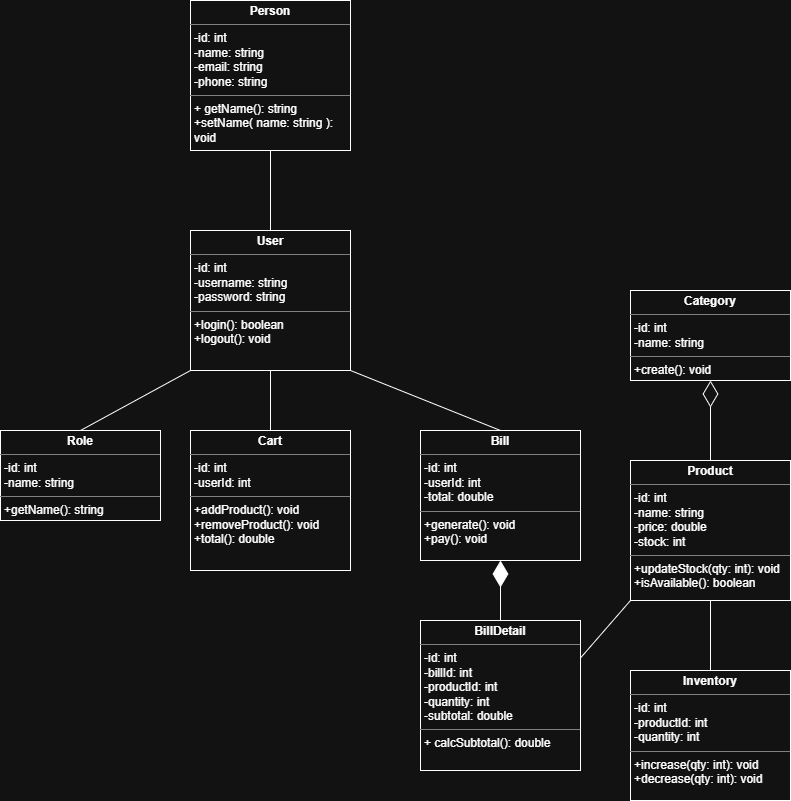

The diagram above was exported from draw.io. Its source (the exported page's mxGraphModel, read from the mxfile embedded in the PNG):
<mxGraphModel dx="1379" dy="835" grid="1" gridSize="10" guides="1" tooltips="1" connect="1" arrows="1" fold="1" page="1" pageScale="1" pageWidth="827" pageHeight="1169" math="0" shadow="0">
  <root>
    <mxCell id="0" />
    <mxCell id="1" parent="0" />
    <mxCell id="tSfIwuxBzPsb6do--HT3-1" parent="1" style="verticalAlign=top;align=left;overflow=fill;html=1;whiteSpace=wrap;" value="&lt;p style=&quot;margin:0px;margin-top:4px;text-align:center;&quot;&gt;&lt;b&gt;Person&lt;/b&gt;&lt;/p&gt;&lt;hr size=&quot;1&quot; style=&quot;border-style:solid;&quot;&gt;&lt;p style=&quot;margin:0px;margin-left:4px;&quot;&gt;-id: int&lt;/p&gt;&lt;p style=&quot;margin:0px;margin-left:4px;&quot;&gt;-name: string&lt;/p&gt;&lt;p style=&quot;margin:0px;margin-left:4px;&quot;&gt;-email: string&lt;/p&gt;&lt;p style=&quot;margin:0px;margin-left:4px;&quot;&gt;-phone: string&lt;/p&gt;&lt;hr size=&quot;1&quot; style=&quot;border-style:solid;&quot;&gt;&lt;p style=&quot;margin:0px;margin-left:4px;&quot;&gt;+ getName(): string&amp;nbsp;&lt;/p&gt;&lt;p style=&quot;margin:0px;margin-left:4px;&quot;&gt;+setName( name: string ): void&lt;/p&gt;" vertex="1">
      <mxGeometry height="150" width="160" x="200" y="80" as="geometry" />
    </mxCell>
    <mxCell id="tSfIwuxBzPsb6do--HT3-2" parent="1" style="verticalAlign=top;align=left;overflow=fill;html=1;whiteSpace=wrap;" value="&lt;p style=&quot;margin:0px;margin-top:4px;text-align:center;&quot;&gt;&lt;b&gt;User&lt;/b&gt;&lt;/p&gt;&lt;hr size=&quot;1&quot; style=&quot;border-style:solid;&quot;&gt;&lt;p style=&quot;margin:0px;margin-left:4px;&quot;&gt;-id: int&lt;/p&gt;&lt;p style=&quot;margin:0px;margin-left:4px;&quot;&gt;-username: string&amp;nbsp;&lt;/p&gt;&lt;p style=&quot;margin:0px;margin-left:4px;&quot;&gt;-password: string&lt;/p&gt;&lt;hr size=&quot;1&quot; style=&quot;border-style:solid;&quot;&gt;&lt;p style=&quot;margin:0px;margin-left:4px;&quot;&gt;+login(): boolean&lt;/p&gt;&lt;p style=&quot;margin:0px;margin-left:4px;&quot;&gt;+logout(): void&lt;/p&gt;" vertex="1">
      <mxGeometry height="140" width="160" x="200" y="310" as="geometry" />
    </mxCell>
    <mxCell id="tSfIwuxBzPsb6do--HT3-3" parent="1" style="verticalAlign=top;align=left;overflow=fill;html=1;whiteSpace=wrap;" value="&lt;p style=&quot;margin:0px;margin-top:4px;text-align:center;&quot;&gt;&lt;b&gt;Role&lt;/b&gt;&lt;/p&gt;&lt;hr size=&quot;1&quot; style=&quot;border-style:solid;&quot;&gt;&lt;p style=&quot;margin:0px;margin-left:4px;&quot;&gt;-id: int&lt;/p&gt;&lt;p style=&quot;margin:0px;margin-left:4px;&quot;&gt;-name: string&lt;/p&gt;&lt;hr size=&quot;1&quot; style=&quot;border-style:solid;&quot;&gt;&lt;p style=&quot;margin:0px;margin-left:4px;&quot;&gt;+getName(): string&lt;/p&gt;" vertex="1">
      <mxGeometry height="90" width="160" x="10" y="510" as="geometry" />
    </mxCell>
    <mxCell id="tSfIwuxBzPsb6do--HT3-4" parent="1" style="verticalAlign=top;align=left;overflow=fill;html=1;whiteSpace=wrap;" value="&lt;p style=&quot;margin:0px;margin-top:4px;text-align:center;&quot;&gt;&lt;b&gt;Cart&lt;/b&gt;&lt;/p&gt;&lt;hr size=&quot;1&quot; style=&quot;border-style:solid;&quot;&gt;&lt;p style=&quot;margin:0px;margin-left:4px;&quot;&gt;-id: int&lt;/p&gt;&lt;p style=&quot;margin:0px;margin-left:4px;&quot;&gt;-userId: int&lt;/p&gt;&lt;hr size=&quot;1&quot; style=&quot;border-style:solid;&quot;&gt;&lt;p style=&quot;margin:0px;margin-left:4px;&quot;&gt;+addProduct(): void&lt;/p&gt;&lt;p style=&quot;margin:0px;margin-left:4px;&quot;&gt;+removeProduct(): void&lt;/p&gt;&lt;p style=&quot;margin:0px;margin-left:4px;&quot;&gt;+total(): double&lt;/p&gt;" vertex="1">
      <mxGeometry height="140" width="160" x="200" y="510" as="geometry" />
    </mxCell>
    <mxCell id="tSfIwuxBzPsb6do--HT3-6" parent="1" style="verticalAlign=top;align=left;overflow=fill;html=1;whiteSpace=wrap;" value="&lt;p style=&quot;margin:0px;margin-top:4px;text-align:center;&quot;&gt;&lt;b&gt;Bill&lt;/b&gt;&lt;/p&gt;&lt;hr size=&quot;1&quot; style=&quot;border-style:solid;&quot;&gt;&lt;p style=&quot;margin:0px;margin-left:4px;&quot;&gt;-id: int&lt;/p&gt;&lt;p style=&quot;margin:0px;margin-left:4px;&quot;&gt;-userId: int&lt;/p&gt;&lt;p style=&quot;margin:0px;margin-left:4px;&quot;&gt;-total: double&lt;/p&gt;&lt;hr size=&quot;1&quot; style=&quot;border-style:solid;&quot;&gt;&lt;p style=&quot;margin:0px;margin-left:4px;&quot;&gt;+generate(): void&lt;/p&gt;&lt;p style=&quot;margin:0px;margin-left:4px;&quot;&gt;+pay(): void&lt;/p&gt;" vertex="1">
      <mxGeometry height="130" width="160" x="430" y="510" as="geometry" />
    </mxCell>
    <mxCell id="tSfIwuxBzPsb6do--HT3-7" parent="1" style="verticalAlign=top;align=left;overflow=fill;html=1;whiteSpace=wrap;" value="&lt;p style=&quot;margin:0px;margin-top:4px;text-align:center;&quot;&gt;&lt;b&gt;Product&lt;/b&gt;&lt;/p&gt;&lt;hr size=&quot;1&quot; style=&quot;border-style:solid;&quot;&gt;&lt;p style=&quot;margin:0px;margin-left:4px;&quot;&gt;-id: int&lt;/p&gt;&lt;p style=&quot;margin:0px;margin-left:4px;&quot;&gt;-name: string&lt;/p&gt;&lt;p style=&quot;margin:0px;margin-left:4px;&quot;&gt;-price: double&lt;/p&gt;&lt;p style=&quot;margin:0px;margin-left:4px;&quot;&gt;-stock: int&lt;/p&gt;&lt;hr size=&quot;1&quot; style=&quot;border-style:solid;&quot;&gt;&lt;p style=&quot;margin:0px;margin-left:4px;&quot;&gt;+updateStock(qty: int): void&lt;/p&gt;&lt;p style=&quot;margin:0px;margin-left:4px;&quot;&gt;+isAvailable(): boolean&lt;/p&gt;" vertex="1">
      <mxGeometry height="140" width="160" x="640" y="540" as="geometry" />
    </mxCell>
    <mxCell id="tSfIwuxBzPsb6do--HT3-8" parent="1" style="verticalAlign=top;align=left;overflow=fill;html=1;whiteSpace=wrap;" value="&lt;p style=&quot;margin:0px;margin-top:4px;text-align:center;&quot;&gt;&lt;b&gt;Category&lt;/b&gt;&lt;/p&gt;&lt;hr size=&quot;1&quot; style=&quot;border-style:solid;&quot;&gt;&lt;p style=&quot;margin:0px;margin-left:4px;&quot;&gt;-id: int&lt;/p&gt;&lt;p style=&quot;margin:0px;margin-left:4px;&quot;&gt;-name: string&lt;/p&gt;&lt;hr size=&quot;1&quot; style=&quot;border-style:solid;&quot;&gt;&lt;p style=&quot;margin:0px;margin-left:4px;&quot;&gt;+create(): void&lt;/p&gt;" vertex="1">
      <mxGeometry height="90" width="160" x="640" y="370" as="geometry" />
    </mxCell>
    <mxCell id="tSfIwuxBzPsb6do--HT3-9" parent="1" style="verticalAlign=top;align=left;overflow=fill;html=1;whiteSpace=wrap;" value="&lt;p style=&quot;margin:0px;margin-top:4px;text-align:center;&quot;&gt;&lt;b&gt;Inventory&lt;/b&gt;&lt;/p&gt;&lt;hr size=&quot;1&quot; style=&quot;border-style:solid;&quot;&gt;&lt;p style=&quot;margin:0px;margin-left:4px;&quot;&gt;-id: int&lt;/p&gt;&lt;p style=&quot;margin:0px;margin-left:4px;&quot;&gt;-productId: int&lt;/p&gt;&lt;p style=&quot;margin:0px;margin-left:4px;&quot;&gt;-quantity: int&lt;/p&gt;&lt;hr size=&quot;1&quot; style=&quot;border-style:solid;&quot;&gt;&lt;p style=&quot;margin:0px;margin-left:4px;&quot;&gt;+increase(qty: int): void&lt;/p&gt;&lt;p style=&quot;margin:0px;margin-left:4px;&quot;&gt;+decrease(qty: int): void&lt;/p&gt;" vertex="1">
      <mxGeometry height="130" width="160" x="640" y="750" as="geometry" />
    </mxCell>
    <mxCell id="tSfIwuxBzPsb6do--HT3-11" parent="1" style="verticalAlign=top;align=left;overflow=fill;html=1;whiteSpace=wrap;" value="&lt;p style=&quot;margin:0px;margin-top:4px;text-align:center;&quot;&gt;&lt;b&gt;BillDetail&lt;/b&gt;&lt;/p&gt;&lt;hr size=&quot;1&quot; style=&quot;border-style:solid;&quot;&gt;&lt;p style=&quot;margin:0px;margin-left:4px;&quot;&gt;-id: int&lt;/p&gt;&lt;p style=&quot;margin:0px;margin-left:4px;&quot;&gt;-billId: int&amp;nbsp;&lt;/p&gt;&lt;p style=&quot;margin:0px;margin-left:4px;&quot;&gt;-productId: int&lt;/p&gt;&lt;p style=&quot;margin:0px;margin-left:4px;&quot;&gt;-quantity: int&lt;/p&gt;&lt;p style=&quot;margin:0px;margin-left:4px;&quot;&gt;-subtotal: double&lt;/p&gt;&lt;hr size=&quot;1&quot; style=&quot;border-style:solid;&quot;&gt;&lt;p style=&quot;margin:0px;margin-left:4px;&quot;&gt;+ calcSubtotal(): double&lt;/p&gt;" vertex="1">
      <mxGeometry height="150" width="160" x="430" y="700" as="geometry" />
    </mxCell>
    <mxCell id="tSfIwuxBzPsb6do--HT3-12" edge="1" parent="1" source="tSfIwuxBzPsb6do--HT3-7" style="endArrow=diamondThin;endFill=0;endSize=24;html=1;rounded=0;exitX=0.5;exitY=0;exitDx=0;exitDy=0;" target="tSfIwuxBzPsb6do--HT3-8" value="">
      <mxGeometry relative="1" width="160" as="geometry">
        <mxPoint x="330" y="560" as="sourcePoint" />
        <mxPoint x="490" y="560" as="targetPoint" />
      </mxGeometry>
    </mxCell>
    <mxCell id="tSfIwuxBzPsb6do--HT3-13" edge="1" parent="1" source="tSfIwuxBzPsb6do--HT3-11" style="endArrow=diamondThin;endFill=1;endSize=24;html=1;rounded=0;exitX=0.5;exitY=0;exitDx=0;exitDy=0;" target="tSfIwuxBzPsb6do--HT3-6" value="">
      <mxGeometry relative="1" width="160" as="geometry">
        <mxPoint x="330" y="560" as="sourcePoint" />
        <mxPoint x="490" y="560" as="targetPoint" />
      </mxGeometry>
    </mxCell>
    <mxCell id="DCuqdxsWrqAtdlKdi9o8-1" edge="1" parent="1" source="tSfIwuxBzPsb6do--HT3-2" style="endArrow=none;html=1;rounded=0;exitX=0.5;exitY=0;exitDx=0;exitDy=0;entryX=0.5;entryY=1;entryDx=0;entryDy=0;" target="tSfIwuxBzPsb6do--HT3-1" value="">
      <mxGeometry relative="1" as="geometry">
        <mxPoint x="330" y="480" as="sourcePoint" />
        <mxPoint x="490" y="480" as="targetPoint" />
      </mxGeometry>
    </mxCell>
    <mxCell id="DCuqdxsWrqAtdlKdi9o8-2" edge="1" parent="1" source="tSfIwuxBzPsb6do--HT3-3" style="endArrow=none;html=1;rounded=0;exitX=0.5;exitY=0;exitDx=0;exitDy=0;entryX=0;entryY=1;entryDx=0;entryDy=0;" target="tSfIwuxBzPsb6do--HT3-2" value="">
      <mxGeometry relative="1" as="geometry">
        <mxPoint x="330" y="480" as="sourcePoint" />
        <mxPoint x="490" y="480" as="targetPoint" />
      </mxGeometry>
    </mxCell>
    <mxCell id="DCuqdxsWrqAtdlKdi9o8-3" edge="1" parent="1" source="tSfIwuxBzPsb6do--HT3-4" style="endArrow=none;html=1;rounded=0;exitX=0.5;exitY=0;exitDx=0;exitDy=0;entryX=0.5;entryY=1;entryDx=0;entryDy=0;" target="tSfIwuxBzPsb6do--HT3-2" value="">
      <mxGeometry relative="1" as="geometry">
        <mxPoint x="330" y="480" as="sourcePoint" />
        <mxPoint x="490" y="480" as="targetPoint" />
      </mxGeometry>
    </mxCell>
    <mxCell id="DCuqdxsWrqAtdlKdi9o8-4" edge="1" parent="1" source="tSfIwuxBzPsb6do--HT3-2" style="endArrow=none;html=1;rounded=0;exitX=1;exitY=1;exitDx=0;exitDy=0;entryX=0.5;entryY=0;entryDx=0;entryDy=0;" target="tSfIwuxBzPsb6do--HT3-6" value="">
      <mxGeometry relative="1" as="geometry">
        <mxPoint x="330" y="480" as="sourcePoint" />
        <mxPoint x="490" y="480" as="targetPoint" />
      </mxGeometry>
    </mxCell>
    <mxCell id="DCuqdxsWrqAtdlKdi9o8-5" edge="1" parent="1" source="tSfIwuxBzPsb6do--HT3-11" style="endArrow=none;html=1;rounded=0;exitX=1;exitY=0.25;exitDx=0;exitDy=0;entryX=0;entryY=1;entryDx=0;entryDy=0;" target="tSfIwuxBzPsb6do--HT3-7" value="">
      <mxGeometry relative="1" as="geometry">
        <mxPoint x="490" y="520" as="sourcePoint" />
        <mxPoint x="650" y="520" as="targetPoint" />
      </mxGeometry>
    </mxCell>
    <mxCell id="DCuqdxsWrqAtdlKdi9o8-6" edge="1" parent="1" source="tSfIwuxBzPsb6do--HT3-9" style="endArrow=none;html=1;rounded=0;exitX=0.5;exitY=0;exitDx=0;exitDy=0;" target="tSfIwuxBzPsb6do--HT3-7" value="">
      <mxGeometry relative="1" as="geometry">
        <mxPoint x="490" y="520" as="sourcePoint" />
        <mxPoint x="650" y="520" as="targetPoint" />
      </mxGeometry>
    </mxCell>
  </root>
</mxGraphModel>